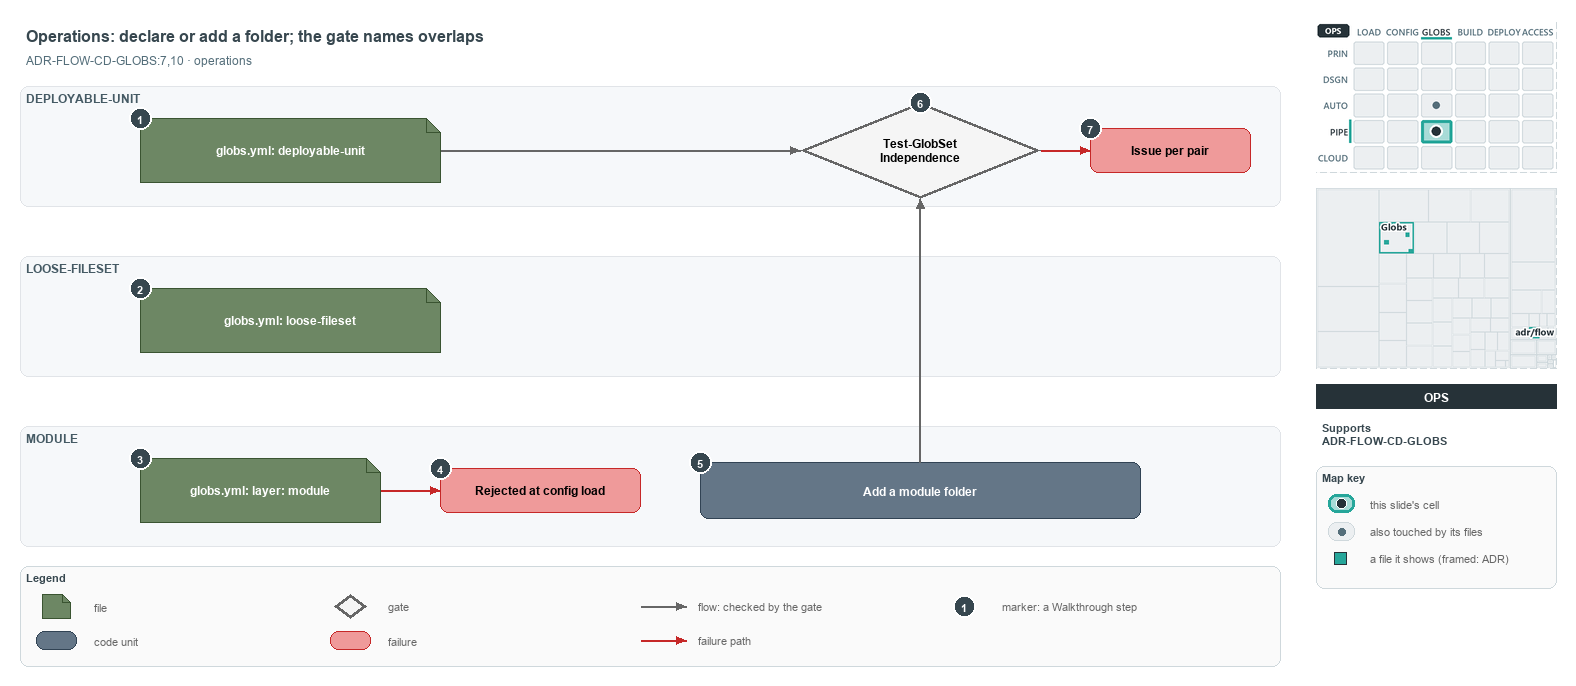

The diagram above was exported from draw.io. Its source (the exported page's mxGraphModel, read from the mxfile embedded in the PNG):
<mxGraphModel dx="1024" dy="768" grid="0" gridSize="10" guides="1" tooltips="1" connect="1" arrows="1" fold="1" page="1" pageScale="1" pageWidth="1572" pageHeight="700" background="#ffffff" math="0" shadow="0">
  <root>
    <mxCell id="0" />
    <mxCell id="1" parent="0" />
    <mxCell id="title" value="Operations: declare or add a folder; the gate names overlaps" style="text;html=1;align=left;verticalAlign=middle;fontSize=16;fontStyle=1;fontColor=#37474F;" vertex="1" parent="1">
      <mxGeometry x="20" y="14" width="1260" height="30" as="geometry" />
    </mxCell>
    <mxCell id="subtitle" value="ADR-FLOW-CD-GLOBS:7,10 &amp;#183; operations" style="text;html=1;align=left;verticalAlign=middle;fontSize=12;fontColor=#546E7A;" vertex="1" parent="1">
      <mxGeometry x="20" y="44" width="1240" height="20" as="geometry" />
    </mxCell>
    <mxCell id="band-du" value="DEPLOYABLE-UNIT" style="rounded=1;html=1;arcSize=3;fillColor=#F6F8FA;strokeColor=#E1E4E8;verticalAlign=top;align=left;spacingLeft=8;fontStyle=1;fontSize=12;fontColor=#455A64;" vertex="1" parent="1">
      <mxGeometry x="20" y="80" width="1260" height="120" as="geometry" />
    </mxCell>
    <mxCell id="band-loose" value="LOOSE-FILESET" style="rounded=1;html=1;arcSize=3;fillColor=#F6F8FA;strokeColor=#E1E4E8;verticalAlign=top;align=left;spacingLeft=8;fontStyle=1;fontSize=12;fontColor=#455A64;" vertex="1" parent="1">
      <mxGeometry x="20" y="250" width="1260" height="120" as="geometry" />
    </mxCell>
    <mxCell id="band-module" value="MODULE" style="rounded=1;html=1;arcSize=3;fillColor=#F6F8FA;strokeColor=#E1E4E8;verticalAlign=top;align=left;spacingLeft=8;fontStyle=1;fontSize=12;fontColor=#455A64;" vertex="1" parent="1">
      <mxGeometry x="20" y="420" width="1260" height="120" as="geometry" />
    </mxCell>
    <mxCell id="file-du" value="&lt;b&gt;globs.yml: deployable-unit&lt;/b&gt;" style="shape=note;size=14;whiteSpace=wrap;html=1;fillColor=#6d8764;strokeColor=#3a5431;fontColor=#FFFFFF;fontSize=12;" vertex="1" parent="1">
      <mxGeometry x="140" y="112" width="300" height="64" as="geometry" />
    </mxCell>
    <mxCell id="gate-run" value="&lt;b&gt;Test-GlobSet&lt;br&gt;Independence&lt;/b&gt;" style="rhombus;whiteSpace=wrap;html=1;fillColor=#f5f5f5;strokeColor=#666666;strokeWidth=3;fontSize=12;" vertex="1" parent="1">
      <mxGeometry x="800" y="96" width="240" height="96" as="geometry" />
    </mxCell>
    <mxCell id="p-edge-du-gate-a" value="" style="text;html=1;strokeColor=none;fillColor=none;" vertex="1" parent="1">
      <mxGeometry x="440" y="144" width="1" height="1" as="geometry" />
    </mxCell>
    <mxCell id="p-edge-du-gate-b" value="" style="text;html=1;strokeColor=none;fillColor=none;" vertex="1" parent="1">
      <mxGeometry x="800" y="144" width="1" height="1" as="geometry" />
    </mxCell>
    <mxCell id="edge-du-gate" value="" style="edgeStyle=orthogonalEdgeStyle;rounded=1;html=1;fontSize=10;endArrow=block;strokeColor=#666666;" edge="1" parent="1" source="p-edge-du-gate-a" target="p-edge-du-gate-b">
      <mxGeometry relative="1" as="geometry" />
    </mxCell>
    <mxCell id="fail-pair" value="&lt;b&gt;Issue per pair&lt;/b&gt;" style="rounded=1;whiteSpace=wrap;html=1;arcSize=20;fillColor=#EF9A9A;strokeColor=#C62828;fontSize=12;" vertex="1" parent="1">
      <mxGeometry x="1090" y="122" width="160" height="44" as="geometry" />
    </mxCell>
    <mxCell id="p-edge-gate-fail-a" value="" style="text;html=1;strokeColor=none;fillColor=none;" vertex="1" parent="1">
      <mxGeometry x="1040" y="144" width="1" height="1" as="geometry" />
    </mxCell>
    <mxCell id="p-edge-gate-fail-b" value="" style="text;html=1;strokeColor=none;fillColor=none;" vertex="1" parent="1">
      <mxGeometry x="1090" y="144" width="1" height="1" as="geometry" />
    </mxCell>
    <mxCell id="edge-gate-fail" value="" style="edgeStyle=orthogonalEdgeStyle;rounded=1;html=1;fontSize=10;endArrow=block;strokeColor=#C62828;" edge="1" parent="1" source="p-edge-gate-fail-a" target="p-edge-gate-fail-b">
      <mxGeometry relative="1" as="geometry" />
    </mxCell>
    <mxCell id="file-loose" value="&lt;b&gt;globs.yml: loose-fileset&lt;/b&gt;" style="shape=note;size=14;whiteSpace=wrap;html=1;fillColor=#6d8764;strokeColor=#3a5431;fontColor=#FFFFFF;fontSize=12;" vertex="1" parent="1">
      <mxGeometry x="140" y="282" width="300" height="64" as="geometry" />
    </mxCell>
    <mxCell id="file-module" value="&lt;b&gt;globs.yml: layer: module&lt;/b&gt;" style="shape=note;size=14;whiteSpace=wrap;html=1;fillColor=#6d8764;strokeColor=#3a5431;fontColor=#FFFFFF;fontSize=12;" vertex="1" parent="1">
      <mxGeometry x="140" y="452" width="240" height="64" as="geometry" />
    </mxCell>
    <mxCell id="fail-module" value="&lt;b&gt;Rejected at config load&lt;/b&gt;" style="rounded=1;whiteSpace=wrap;html=1;arcSize=20;fillColor=#EF9A9A;strokeColor=#C62828;fontSize=12;" vertex="1" parent="1">
      <mxGeometry x="440" y="462" width="200" height="44" as="geometry" />
    </mxCell>
    <mxCell id="p-edge-module-fail-a" value="" style="text;html=1;strokeColor=none;fillColor=none;" vertex="1" parent="1">
      <mxGeometry x="380" y="484" width="1" height="1" as="geometry" />
    </mxCell>
    <mxCell id="p-edge-module-fail-b" value="" style="text;html=1;strokeColor=none;fillColor=none;" vertex="1" parent="1">
      <mxGeometry x="440" y="484" width="1" height="1" as="geometry" />
    </mxCell>
    <mxCell id="edge-module-fail" value="" style="edgeStyle=orthogonalEdgeStyle;rounded=1;html=1;fontSize=10;endArrow=block;strokeColor=#C62828;" edge="1" parent="1" source="p-edge-module-fail-a" target="p-edge-module-fail-b">
      <mxGeometry relative="1" as="geometry" />
    </mxCell>
    <mxCell id="unit-folder" value="&lt;b&gt;Add a module folder&lt;/b&gt;" style="rounded=1;whiteSpace=wrap;html=1;arcSize=20;fillColor=#647687;strokeColor=#314354;fontColor=#FFFFFF;fontSize=12;" vertex="1" parent="1">
      <mxGeometry x="700" y="456" width="440" height="56" as="geometry" />
    </mxCell>
    <mxCell id="p-edge-folder-gate-a" value="" style="text;html=1;strokeColor=none;fillColor=none;" vertex="1" parent="1">
      <mxGeometry x="920" y="456" width="1" height="1" as="geometry" />
    </mxCell>
    <mxCell id="p-edge-folder-gate-b" value="" style="text;html=1;strokeColor=none;fillColor=none;" vertex="1" parent="1">
      <mxGeometry x="920" y="192" width="1" height="1" as="geometry" />
    </mxCell>
    <mxCell id="edge-folder-gate" value="" style="edgeStyle=orthogonalEdgeStyle;rounded=1;html=1;fontSize=10;endArrow=block;strokeColor=#666666;" edge="1" parent="1" source="p-edge-folder-gate-a" target="p-edge-folder-gate-b">
      <mxGeometry relative="1" as="geometry" />
    </mxCell>
    <mxCell id="mark-1" value="1" style="ellipse;html=1;fillColor=#37474F;strokeColor=#FFFFFF;strokeWidth=2;fontColor=#FFFFFF;fontStyle=1;fontSize=11;" vertex="1" parent="1">
      <mxGeometry x="129" y="101" width="22" height="22" as="geometry" />
    </mxCell>
    <mxCell id="mark-2" value="2" style="ellipse;html=1;fillColor=#37474F;strokeColor=#FFFFFF;strokeWidth=2;fontColor=#FFFFFF;fontStyle=1;fontSize=11;" vertex="1" parent="1">
      <mxGeometry x="129" y="271" width="22" height="22" as="geometry" />
    </mxCell>
    <mxCell id="mark-3" value="3" style="ellipse;html=1;fillColor=#37474F;strokeColor=#FFFFFF;strokeWidth=2;fontColor=#FFFFFF;fontStyle=1;fontSize=11;" vertex="1" parent="1">
      <mxGeometry x="129" y="441" width="22" height="22" as="geometry" />
    </mxCell>
    <mxCell id="mark-4" value="4" style="ellipse;html=1;fillColor=#37474F;strokeColor=#FFFFFF;strokeWidth=2;fontColor=#FFFFFF;fontStyle=1;fontSize=11;" vertex="1" parent="1">
      <mxGeometry x="429" y="451" width="22" height="22" as="geometry" />
    </mxCell>
    <mxCell id="mark-5" value="5" style="ellipse;html=1;fillColor=#37474F;strokeColor=#FFFFFF;strokeWidth=2;fontColor=#FFFFFF;fontStyle=1;fontSize=11;" vertex="1" parent="1">
      <mxGeometry x="689" y="445" width="22" height="22" as="geometry" />
    </mxCell>
    <mxCell id="mark-6" value="6" style="ellipse;html=1;fillColor=#37474F;strokeColor=#FFFFFF;strokeWidth=2;fontColor=#FFFFFF;fontStyle=1;fontSize=11;" vertex="1" parent="1">
      <mxGeometry x="909" y="85" width="22" height="22" as="geometry" />
    </mxCell>
    <mxCell id="mark-7" value="7" style="ellipse;html=1;fillColor=#37474F;strokeColor=#FFFFFF;strokeWidth=2;fontColor=#FFFFFF;fontStyle=1;fontSize=11;" vertex="1" parent="1">
      <mxGeometry x="1079" y="111" width="22" height="22" as="geometry" />
    </mxCell>
    <mxCell id="legend" value="&lt;b&gt;Legend&lt;/b&gt;" style="rounded=1;whiteSpace=wrap;html=1;arcSize=6;fillColor=#FAFAFA;strokeColor=#CFD8DC;align=left;verticalAlign=top;spacing=8;fontSize=11;fontColor=#37474F;" vertex="1" parent="1">
      <mxGeometry x="20" y="560" width="1260" height="100" as="geometry" />
    </mxCell>
    <mxCell id="legend-0" value="" style="shape=note;size=14;whiteSpace=wrap;html=1;fillColor=#6d8764;strokeColor=#3a5431;fontColor=#FFFFFF;fontSize=12;" vertex="1" parent="1">
      <mxGeometry x="42" y="588" width="28" height="24" as="geometry" />
    </mxCell>
    <mxCell id="legend-0-text" value="file" style="text;html=1;align=left;verticalAlign=middle;fontSize=11;fontColor=#666666;" vertex="1" parent="1">
      <mxGeometry x="88" y="590" width="230" height="20" as="geometry" />
    </mxCell>
    <mxCell id="legend-1" value="" style="rounded=1;whiteSpace=wrap;html=1;arcSize=20;fillColor=#647687;strokeColor=#314354;fontColor=#FFFFFF;fontSize=12;" vertex="1" parent="1">
      <mxGeometry x="36" y="625" width="40" height="18" as="geometry" />
    </mxCell>
    <mxCell id="legend-1-text" value="code unit" style="text;html=1;align=left;verticalAlign=middle;fontSize=11;fontColor=#666666;" vertex="1" parent="1">
      <mxGeometry x="88" y="624" width="230" height="20" as="geometry" />
    </mxCell>
    <mxCell id="legend-2" value="" style="rhombus;whiteSpace=wrap;html=1;fillColor=#f5f5f5;strokeColor=#666666;strokeWidth=3;fontSize=12;" vertex="1" parent="1">
      <mxGeometry x="334" y="588" width="32" height="24" as="geometry" />
    </mxCell>
    <mxCell id="legend-2-text" value="gate" style="text;html=1;align=left;verticalAlign=middle;fontSize=11;fontColor=#666666;" vertex="1" parent="1">
      <mxGeometry x="382" y="590" width="230" height="20" as="geometry" />
    </mxCell>
    <mxCell id="legend-3" value="" style="rounded=1;whiteSpace=wrap;html=1;arcSize=20;fillColor=#EF9A9A;strokeColor=#C62828;fontSize=12;" vertex="1" parent="1">
      <mxGeometry x="330" y="625" width="40" height="18" as="geometry" />
    </mxCell>
    <mxCell id="legend-3-text" value="failure" style="text;html=1;align=left;verticalAlign=middle;fontSize=11;fontColor=#666666;" vertex="1" parent="1">
      <mxGeometry x="382" y="624" width="230" height="20" as="geometry" />
    </mxCell>
    <mxCell id="legend-4-a" value="" style="text;html=1;strokeColor=none;fillColor=none;" vertex="1" parent="1">
      <mxGeometry x="640" y="600" width="1" height="1" as="geometry" />
    </mxCell>
    <mxCell id="legend-4-b" value="" style="text;html=1;strokeColor=none;fillColor=none;" vertex="1" parent="1">
      <mxGeometry x="686" y="600" width="1" height="1" as="geometry" />
    </mxCell>
    <mxCell id="legend-4" value="" style="edgeStyle=orthogonalEdgeStyle;rounded=1;html=1;fontSize=10;endArrow=block;strokeColor=#666666;" edge="1" parent="1" source="legend-4-a" target="legend-4-b">
      <mxGeometry relative="1" as="geometry" />
    </mxCell>
    <mxCell id="legend-4-text" value="flow: checked by the gate" style="text;html=1;align=left;verticalAlign=middle;fontSize=11;fontColor=#666666;" vertex="1" parent="1">
      <mxGeometry x="692" y="590" width="230" height="20" as="geometry" />
    </mxCell>
    <mxCell id="legend-5-a" value="" style="text;html=1;strokeColor=none;fillColor=none;" vertex="1" parent="1">
      <mxGeometry x="640" y="634" width="1" height="1" as="geometry" />
    </mxCell>
    <mxCell id="legend-5-b" value="" style="text;html=1;strokeColor=none;fillColor=none;" vertex="1" parent="1">
      <mxGeometry x="686" y="634" width="1" height="1" as="geometry" />
    </mxCell>
    <mxCell id="legend-5" value="" style="edgeStyle=orthogonalEdgeStyle;rounded=1;html=1;fontSize=10;endArrow=block;strokeColor=#C62828;" edge="1" parent="1" source="legend-5-a" target="legend-5-b">
      <mxGeometry relative="1" as="geometry" />
    </mxCell>
    <mxCell id="legend-5-text" value="failure path" style="text;html=1;align=left;verticalAlign=middle;fontSize=11;fontColor=#666666;" vertex="1" parent="1">
      <mxGeometry x="692" y="624" width="230" height="20" as="geometry" />
    </mxCell>
    <mxCell id="legend-6" value="1" style="ellipse;html=1;fillColor=#37474F;strokeColor=#FFFFFF;strokeWidth=2;fontColor=#FFFFFF;fontStyle=1;fontSize=11;" vertex="1" parent="1">
      <mxGeometry x="953" y="589" width="22" height="22" as="geometry" />
    </mxCell>
    <mxCell id="legend-6-text" value="marker: a Walkthrough step" style="text;html=1;align=left;verticalAlign=middle;fontSize=11;fontColor=#666666;" vertex="1" parent="1">
      <mxGeometry x="996" y="590" width="230" height="20" as="geometry" />
    </mxCell>
    <mxCell id="minimap-stack" value="" style="shape=image;html=1;imageAspect=0;aspect=fixed;verticalLabelPosition=bottom;strokeColor=#CFD8DC;dashed=1;fillColor=#FAFAFA;image=data:image/png,(base64 omitted: 16348 chars);" vertex="1" parent="1">
      <mxGeometry x="1316" y="16" width="240" height="150" as="geometry" />
    </mxCell>
    <mxCell id="minimap-tree" value="" style="shape=image;html=1;imageAspect=0;aspect=fixed;verticalLabelPosition=bottom;strokeColor=#CFD8DC;dashed=1;fillColor=#FAFAFA;image=data:image/png,(base64 omitted: 8528 chars);" vertex="1" parent="1">
      <mxGeometry x="1316" y="182" width="240" height="180" as="geometry" />
    </mxCell>
    <mxCell id="lens-badge" value="OPS" style="rounded=0;whiteSpace=wrap;html=1;align=center;verticalAlign=middle;fontSize=12;fontStyle=1;fontColor=#FFFFFF;fillColor=#263238;strokeColor=none;" vertex="1" parent="1">
      <mxGeometry x="1316" y="378" width="240" height="24" as="geometry" />
    </mxCell>
    <mxCell id="supports" value="&lt;b&gt;Supports&lt;/b&gt;&lt;br&gt;ADR-FLOW-CD-GLOBS" style="text;html=1;whiteSpace=wrap;align=left;verticalAlign=top;fontSize=11;fontColor=#37474F;" vertex="1" parent="1">
      <mxGeometry x="1316" y="410" width="240" height="38" as="geometry" />
    </mxCell>
    <mxCell id="mapkey" value="&lt;b&gt;Map key&lt;/b&gt;" style="rounded=1;whiteSpace=wrap;html=1;arcSize=6;fillColor=#FAFAFA;strokeColor=#CFD8DC;align=left;verticalAlign=top;spacing=8;fontSize=11;fontColor=#37474F;" vertex="1" parent="1">
      <mxGeometry x="1316" y="460" width="240" height="122" as="geometry" />
    </mxCell>
    <mxCell id="mapkey-here" value="" style="rounded=1;arcSize=20;html=1;fillColor=#A8DBD7;strokeColor=#26A69A;strokeWidth=3;" vertex="1" parent="1">
      <mxGeometry x="1328" y="488" width="26" height="18" as="geometry" />
    </mxCell>
    <mxCell id="mapkey-here-dot" value="" style="ellipse;html=1;fillColor=#263238;strokeColor=#FFFFFF;strokeWidth=1.5;" vertex="1" parent="1">
      <mxGeometry x="1336" y="492" width="10" height="10" as="geometry" />
    </mxCell>
    <mxCell id="mapkey-here-text" value="this slide's cell" style="text;html=1;align=left;verticalAlign=middle;fontSize=11;fontColor=#666666;" vertex="1" parent="1">
      <mxGeometry x="1364" y="487" width="180" height="20" as="geometry" />
    </mxCell>
    <mxCell id="mapkey-touched" value="" style="rounded=1;arcSize=20;html=1;fillColor=#ECEFF1;strokeColor=#CFD8DC;" vertex="1" parent="1">
      <mxGeometry x="1328" y="516" width="26" height="18" as="geometry" />
    </mxCell>
    <mxCell id="mapkey-touched-dot" value="" style="ellipse;html=1;fillColor=#546E7A;strokeColor=none;" vertex="1" parent="1">
      <mxGeometry x="1338" y="522" width="7" height="7" as="geometry" />
    </mxCell>
    <mxCell id="mapkey-touched-text" value="also touched by its files" style="text;html=1;align=left;verticalAlign=middle;fontSize=11;fontColor=#666666;" vertex="1" parent="1">
      <mxGeometry x="1364" y="515" width="180" height="20" as="geometry" />
    </mxCell>
    <mxCell id="mapkey-file" value="" style="rounded=0;html=1;fillColor=#26A69A;strokeColor=#263238;strokeWidth=1.5;" vertex="1" parent="1">
      <mxGeometry x="1334" y="546" width="12" height="12" as="geometry" />
    </mxCell>
    <mxCell id="mapkey-file-text" value="a file it shows (framed: ADR)" style="text;html=1;align=left;verticalAlign=middle;fontSize=11;fontColor=#666666;" vertex="1" parent="1">
      <mxGeometry x="1364" y="542" width="180" height="20" as="geometry" />
    </mxCell>
  </root>
</mxGraphModel>